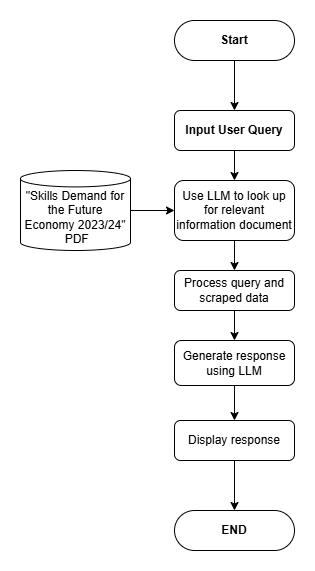

The diagram above was exported from draw.io. Its source (the exported page's mxGraphModel, read from the mxfile embedded in the PNG):
<mxGraphModel dx="696" dy="442" grid="1" gridSize="10" guides="1" tooltips="1" connect="1" arrows="1" fold="1" page="1" pageScale="1" pageWidth="827" pageHeight="1169" math="0" shadow="0">
  <root>
    <mxCell id="WIyWlLk6GJQsqaUBKTNV-0" />
    <mxCell id="WIyWlLk6GJQsqaUBKTNV-1" parent="WIyWlLk6GJQsqaUBKTNV-0" />
    <mxCell id="ZxTcgLrBOz_F9aPF4prz-20" value="" style="edgeStyle=orthogonalEdgeStyle;rounded=0;orthogonalLoop=1;jettySize=auto;html=1;" parent="WIyWlLk6GJQsqaUBKTNV-1" source="WIyWlLk6GJQsqaUBKTNV-3" target="ZxTcgLrBOz_F9aPF4prz-8" edge="1">
      <mxGeometry relative="1" as="geometry" />
    </mxCell>
    <mxCell id="WIyWlLk6GJQsqaUBKTNV-3" value="&lt;p data-pm-slice=&quot;1 1 [&amp;quot;ordered_list&amp;quot;,{&amp;quot;spread&amp;quot;:true,&amp;quot;startingNumber&amp;quot;:1,&amp;quot;start&amp;quot;:70,&amp;quot;end&amp;quot;:633},&amp;quot;regular_list_item&amp;quot;,{&amp;quot;start&amp;quot;:70,&amp;quot;end&amp;quot;:132}]&quot;&gt;&lt;b&gt;Input User Query&lt;/b&gt;&lt;br&gt;&lt;/p&gt;" style="rounded=1;whiteSpace=wrap;html=1;fontSize=12;glass=0;strokeWidth=1;shadow=0;" parent="WIyWlLk6GJQsqaUBKTNV-1" vertex="1">
      <mxGeometry x="274" y="300" width="120" height="40" as="geometry" />
    </mxCell>
    <mxCell id="ZxTcgLrBOz_F9aPF4prz-24" value="" style="edgeStyle=orthogonalEdgeStyle;rounded=0;orthogonalLoop=1;jettySize=auto;html=1;" parent="WIyWlLk6GJQsqaUBKTNV-1" source="WIyWlLk6GJQsqaUBKTNV-11" target="ZxTcgLrBOz_F9aPF4prz-23" edge="1">
      <mxGeometry relative="1" as="geometry" />
    </mxCell>
    <mxCell id="WIyWlLk6GJQsqaUBKTNV-11" value="&lt;p data-pm-slice=&quot;1 1 [&amp;quot;ordered_list&amp;quot;,{&amp;quot;spread&amp;quot;:true,&amp;quot;startingNumber&amp;quot;:1,&amp;quot;start&amp;quot;:70,&amp;quot;end&amp;quot;:633},&amp;quot;regular_list_item&amp;quot;,{&amp;quot;start&amp;quot;:413,&amp;quot;end&amp;quot;:496},&amp;quot;list&amp;quot;,{&amp;quot;spread&amp;quot;:false,&amp;quot;start&amp;quot;:448,&amp;quot;end&amp;quot;:496},&amp;quot;regular_list_item&amp;quot;,{&amp;quot;start&amp;quot;:448,&amp;quot;end&amp;quot;:496}]&quot;&gt;Generate response using LLM&lt;/p&gt;" style="rounded=1;whiteSpace=wrap;html=1;fontSize=12;glass=0;strokeWidth=1;shadow=0;" parent="WIyWlLk6GJQsqaUBKTNV-1" vertex="1">
      <mxGeometry x="274" y="530" width="120" height="45" as="geometry" />
    </mxCell>
    <mxCell id="ZxTcgLrBOz_F9aPF4prz-25" value="" style="edgeStyle=orthogonalEdgeStyle;rounded=0;orthogonalLoop=1;jettySize=auto;html=1;" parent="WIyWlLk6GJQsqaUBKTNV-1" source="ZxTcgLrBOz_F9aPF4prz-0" target="WIyWlLk6GJQsqaUBKTNV-3" edge="1">
      <mxGeometry relative="1" as="geometry" />
    </mxCell>
    <mxCell id="ZxTcgLrBOz_F9aPF4prz-0" value="&lt;p data-pm-slice=&quot;1 1 [&amp;quot;ordered_list&amp;quot;,{&amp;quot;spread&amp;quot;:true,&amp;quot;startingNumber&amp;quot;:1,&amp;quot;start&amp;quot;:70,&amp;quot;end&amp;quot;:633},&amp;quot;regular_list_item&amp;quot;,{&amp;quot;start&amp;quot;:70,&amp;quot;end&amp;quot;:132}]&quot;&gt;&lt;b&gt;Start&lt;/b&gt;&lt;br&gt;&lt;/p&gt;" style="rounded=1;whiteSpace=wrap;html=1;fontSize=12;glass=0;strokeWidth=1;shadow=0;arcSize=50;" parent="WIyWlLk6GJQsqaUBKTNV-1" vertex="1">
      <mxGeometry x="274" y="210" width="120" height="40" as="geometry" />
    </mxCell>
    <mxCell id="ZxTcgLrBOz_F9aPF4prz-21" value="" style="edgeStyle=orthogonalEdgeStyle;rounded=0;orthogonalLoop=1;jettySize=auto;html=1;" parent="WIyWlLk6GJQsqaUBKTNV-1" source="ZxTcgLrBOz_F9aPF4prz-4" target="ZxTcgLrBOz_F9aPF4prz-8" edge="1">
      <mxGeometry relative="1" as="geometry" />
    </mxCell>
    <mxCell id="ZxTcgLrBOz_F9aPF4prz-4" value="&quot;Skills Demand for the Future Economy 2023/24&quot;&lt;div&gt;&amp;nbsp;PDF&lt;/div&gt;" style="shape=cylinder3;whiteSpace=wrap;html=1;boundedLbl=1;backgroundOutline=1;size=8.203316824776778;" parent="WIyWlLk6GJQsqaUBKTNV-1" vertex="1">
      <mxGeometry x="120" y="360" width="110" height="80" as="geometry" />
    </mxCell>
    <mxCell id="ZxTcgLrBOz_F9aPF4prz-19" value="" style="edgeStyle=orthogonalEdgeStyle;rounded=0;orthogonalLoop=1;jettySize=auto;html=1;" parent="WIyWlLk6GJQsqaUBKTNV-1" source="ZxTcgLrBOz_F9aPF4prz-8" target="ZxTcgLrBOz_F9aPF4prz-17" edge="1">
      <mxGeometry relative="1" as="geometry" />
    </mxCell>
    <mxCell id="ZxTcgLrBOz_F9aPF4prz-8" value="Use LLM to look up for relevant information document" style="rounded=1;whiteSpace=wrap;html=1;" parent="WIyWlLk6GJQsqaUBKTNV-1" vertex="1">
      <mxGeometry x="274" y="370" width="120" height="60" as="geometry" />
    </mxCell>
    <mxCell id="ZxTcgLrBOz_F9aPF4prz-22" value="" style="edgeStyle=orthogonalEdgeStyle;rounded=0;orthogonalLoop=1;jettySize=auto;html=1;" parent="WIyWlLk6GJQsqaUBKTNV-1" source="ZxTcgLrBOz_F9aPF4prz-17" target="WIyWlLk6GJQsqaUBKTNV-11" edge="1">
      <mxGeometry relative="1" as="geometry" />
    </mxCell>
    <mxCell id="ZxTcgLrBOz_F9aPF4prz-17" value="Process query and scraped data" style="rounded=1;whiteSpace=wrap;html=1;" parent="WIyWlLk6GJQsqaUBKTNV-1" vertex="1">
      <mxGeometry x="274" y="460" width="120" height="40" as="geometry" />
    </mxCell>
    <mxCell id="ZxTcgLrBOz_F9aPF4prz-28" value="" style="edgeStyle=orthogonalEdgeStyle;rounded=0;orthogonalLoop=1;jettySize=auto;html=1;" parent="WIyWlLk6GJQsqaUBKTNV-1" source="ZxTcgLrBOz_F9aPF4prz-23" target="ZxTcgLrBOz_F9aPF4prz-27" edge="1">
      <mxGeometry relative="1" as="geometry" />
    </mxCell>
    <mxCell id="ZxTcgLrBOz_F9aPF4prz-23" value="Display response" style="rounded=1;whiteSpace=wrap;html=1;" parent="WIyWlLk6GJQsqaUBKTNV-1" vertex="1">
      <mxGeometry x="274" y="610" width="120" height="40" as="geometry" />
    </mxCell>
    <mxCell id="ZxTcgLrBOz_F9aPF4prz-27" value="&lt;p data-pm-slice=&quot;1 1 [&amp;quot;ordered_list&amp;quot;,{&amp;quot;spread&amp;quot;:true,&amp;quot;startingNumber&amp;quot;:1,&amp;quot;start&amp;quot;:70,&amp;quot;end&amp;quot;:633},&amp;quot;regular_list_item&amp;quot;,{&amp;quot;start&amp;quot;:70,&amp;quot;end&amp;quot;:132}]&quot;&gt;&lt;b&gt;END&lt;/b&gt;&lt;br&gt;&lt;/p&gt;" style="rounded=1;whiteSpace=wrap;html=1;fontSize=12;glass=0;strokeWidth=1;shadow=0;arcSize=50;" parent="WIyWlLk6GJQsqaUBKTNV-1" vertex="1">
      <mxGeometry x="274" y="700" width="120" height="40" as="geometry" />
    </mxCell>
  </root>
</mxGraphModel>